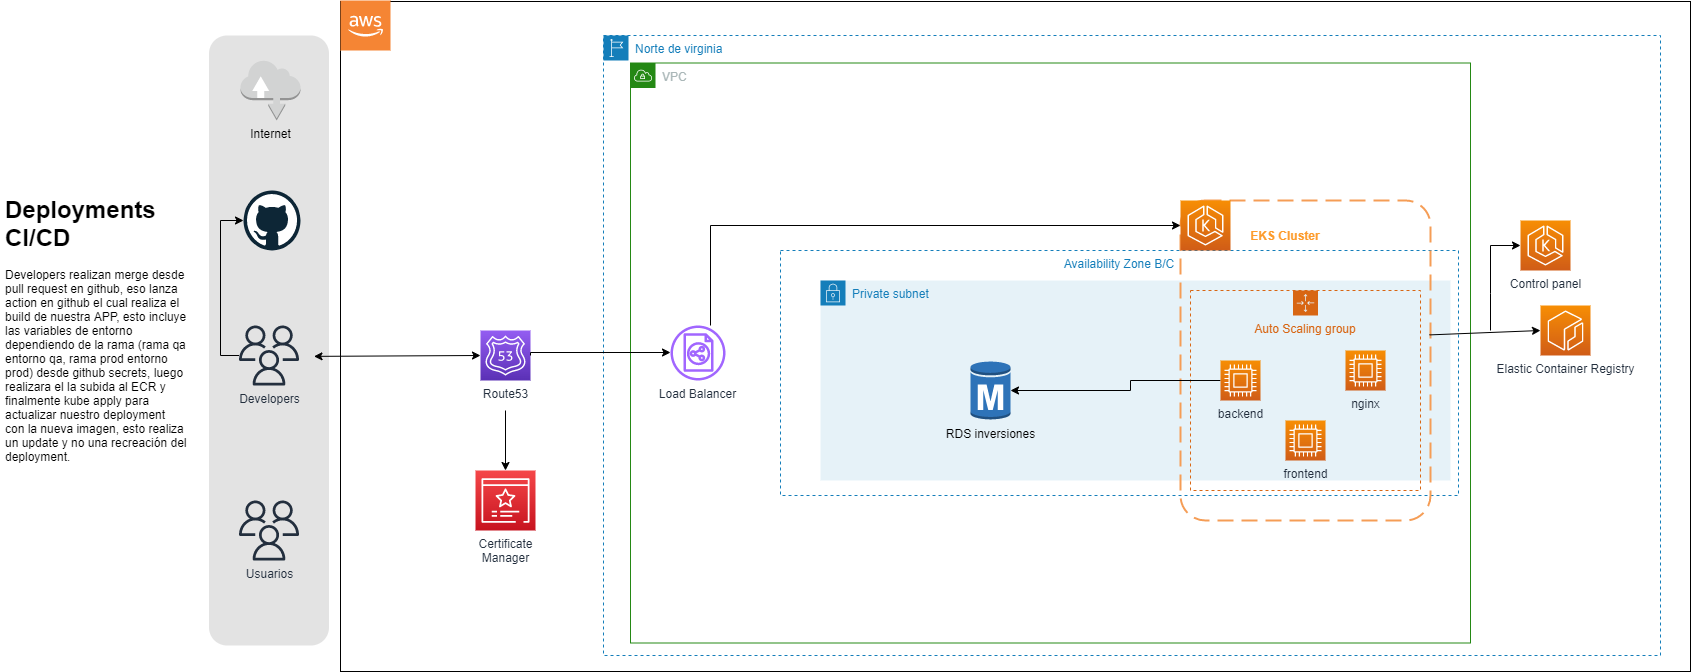

The diagram above was exported from draw.io. Its source (the exported page's mxGraphModel, read from the mxfile embedded in the PNG):
<mxGraphModel dx="2035" dy="635" grid="1" gridSize="10" guides="1" tooltips="1" connect="1" arrows="1" fold="1" page="1" pageScale="1" pageWidth="850" pageHeight="1100" math="0" shadow="0">
  <root>
    <mxCell id="0" />
    <mxCell id="1" parent="0" />
    <mxCell id="nIEXk6s6moDJ-rb-08GU-47" value="VPC" style="points=[[0,0],[0.25,0],[0.5,0],[0.75,0],[1,0],[1,0.25],[1,0.5],[1,0.75],[1,1],[0.75,1],[0.5,1],[0.25,1],[0,1],[0,0.75],[0,0.5],[0,0.25]];outlineConnect=0;gradientColor=none;html=1;whiteSpace=wrap;fontSize=12;fontStyle=0;shape=mxgraph.aws4.group;grIcon=mxgraph.aws4.group_vpc;strokeColor=#248814;fillColor=none;verticalAlign=top;align=left;spacingLeft=30;fontColor=#AAB7B8;dashed=0;" vertex="1" parent="1">
      <mxGeometry x="230" y="62.5" width="840" height="580" as="geometry" />
    </mxCell>
    <mxCell id="nIEXk6s6moDJ-rb-08GU-33" value="Availability Zone B/C" style="fillColor=none;strokeColor=#147EBA;dashed=1;verticalAlign=top;fontStyle=0;fontColor=#147EBA;" vertex="1" parent="1">
      <mxGeometry x="380" y="250" width="678" height="245" as="geometry" />
    </mxCell>
    <mxCell id="nIEXk6s6moDJ-rb-08GU-1" value="" style="rounded=0;whiteSpace=wrap;html=1;fillColor=none;" vertex="1" parent="1">
      <mxGeometry x="-60" y="1" width="1350" height="670" as="geometry" />
    </mxCell>
    <mxCell id="nIEXk6s6moDJ-rb-08GU-2" value="Norte de virginia" style="points=[[0,0],[0.25,0],[0.5,0],[0.75,0],[1,0],[1,0.25],[1,0.5],[1,0.75],[1,1],[0.75,1],[0.5,1],[0.25,1],[0,1],[0,0.75],[0,0.5],[0,0.25]];outlineConnect=0;gradientColor=none;html=1;whiteSpace=wrap;fontSize=12;fontStyle=0;shape=mxgraph.aws4.group;grIcon=mxgraph.aws4.group_region;strokeColor=#147EBA;fillColor=none;verticalAlign=top;align=left;spacingLeft=30;fontColor=#147EBA;dashed=1;" vertex="1" parent="1">
      <mxGeometry x="203" y="35" width="1057" height="620" as="geometry" />
    </mxCell>
    <mxCell id="nIEXk6s6moDJ-rb-08GU-30" value="" style="group" vertex="1" connectable="0" parent="1">
      <mxGeometry x="560" y="60" width="680" height="560" as="geometry" />
    </mxCell>
    <mxCell id="nIEXk6s6moDJ-rb-08GU-32" value="Private subnet" style="points=[[0,0],[0.25,0],[0.5,0],[0.75,0],[1,0],[1,0.25],[1,0.5],[1,0.75],[1,1],[0.75,1],[0.5,1],[0.25,1],[0,1],[0,0.75],[0,0.5],[0,0.25]];outlineConnect=0;gradientColor=none;html=1;whiteSpace=wrap;fontSize=12;fontStyle=0;shape=mxgraph.aws4.group;grIcon=mxgraph.aws4.group_security_group;grStroke=0;strokeColor=#147EBA;fillColor=#E6F2F8;verticalAlign=top;align=left;spacingLeft=30;fontColor=#147EBA;dashed=0;" vertex="1" parent="nIEXk6s6moDJ-rb-08GU-30">
      <mxGeometry x="-140" y="220" width="630" height="200" as="geometry" />
    </mxCell>
    <mxCell id="nIEXk6s6moDJ-rb-08GU-44" value="Auto Scaling group" style="points=[[0,0],[0.25,0],[0.5,0],[0.75,0],[1,0],[1,0.25],[1,0.5],[1,0.75],[1,1],[0.75,1],[0.5,1],[0.25,1],[0,1],[0,0.75],[0,0.5],[0,0.25]];outlineConnect=0;gradientColor=none;html=1;whiteSpace=wrap;fontSize=12;fontStyle=0;shape=mxgraph.aws4.groupCenter;grIcon=mxgraph.aws4.group_auto_scaling_group;grStroke=1;strokeColor=#D86613;fillColor=none;verticalAlign=top;align=center;fontColor=#D86613;dashed=1;spacingTop=25;labelBorderColor=none;" vertex="1" parent="nIEXk6s6moDJ-rb-08GU-30">
      <mxGeometry x="230" y="230" width="230" height="200" as="geometry" />
    </mxCell>
    <mxCell id="nIEXk6s6moDJ-rb-08GU-45" value="" style="rounded=1;arcSize=10;dashed=1;strokeColor=#F59D56;fillColor=none;gradientColor=none;dashPattern=8 4;strokeWidth=2;" vertex="1" parent="nIEXk6s6moDJ-rb-08GU-30">
      <mxGeometry x="220" y="140" width="250" height="320" as="geometry" />
    </mxCell>
    <mxCell id="nIEXk6s6moDJ-rb-08GU-35" value="EKS Cluster" style="text;html=1;strokeColor=none;fillColor=none;align=center;verticalAlign=middle;whiteSpace=wrap;rounded=0;fontColor=#FD9B2B;labelBorderColor=none;fontStyle=1" vertex="1" parent="nIEXk6s6moDJ-rb-08GU-30">
      <mxGeometry x="275" y="160" width="100" height="30" as="geometry" />
    </mxCell>
    <mxCell id="nIEXk6s6moDJ-rb-08GU-40" value="&lt;font color=&quot;#000000&quot;&gt;RDS inversiones&lt;/font&gt;" style="outlineConnect=0;dashed=0;verticalLabelPosition=bottom;verticalAlign=top;align=center;html=1;shape=mxgraph.aws3.rds_db_instance;fillColor=#2E73B8;gradientColor=none;labelBorderColor=none;fontColor=#FD9B2B;" vertex="1" parent="nIEXk6s6moDJ-rb-08GU-30">
      <mxGeometry x="10" y="300" width="40" height="60" as="geometry" />
    </mxCell>
    <mxCell id="nIEXk6s6moDJ-rb-08GU-41" style="edgeStyle=orthogonalEdgeStyle;rounded=0;orthogonalLoop=1;jettySize=auto;html=1;fontColor=#000000;exitX=0;exitY=0.5;exitDx=0;exitDy=0;exitPerimeter=0;" edge="1" parent="nIEXk6s6moDJ-rb-08GU-30" source="nIEXk6s6moDJ-rb-08GU-42">
      <mxGeometry relative="1" as="geometry">
        <Array as="points">
          <mxPoint x="170" y="320" />
          <mxPoint x="170" y="330" />
          <mxPoint x="50" y="330" />
        </Array>
        <mxPoint x="330" y="560" as="sourcePoint" />
        <mxPoint x="50" y="330" as="targetPoint" />
      </mxGeometry>
    </mxCell>
    <mxCell id="nIEXk6s6moDJ-rb-08GU-42" value="backend" style="sketch=0;points=[[0,0,0],[0.25,0,0],[0.5,0,0],[0.75,0,0],[1,0,0],[0,1,0],[0.25,1,0],[0.5,1,0],[0.75,1,0],[1,1,0],[0,0.25,0],[0,0.5,0],[0,0.75,0],[1,0.25,0],[1,0.5,0],[1,0.75,0]];outlineConnect=0;fontColor=#232F3E;gradientColor=#F78E04;gradientDirection=north;fillColor=#D05C17;strokeColor=#ffffff;dashed=0;verticalLabelPosition=bottom;verticalAlign=top;align=center;html=1;fontSize=12;fontStyle=0;aspect=fixed;shape=mxgraph.aws4.resourceIcon;resIcon=mxgraph.aws4.compute;labelBorderColor=none;" vertex="1" parent="nIEXk6s6moDJ-rb-08GU-30">
      <mxGeometry x="260" y="300" width="40" height="40" as="geometry" />
    </mxCell>
    <mxCell id="nIEXk6s6moDJ-rb-08GU-43" value="nginx" style="sketch=0;points=[[0,0,0],[0.25,0,0],[0.5,0,0],[0.75,0,0],[1,0,0],[0,1,0],[0.25,1,0],[0.5,1,0],[0.75,1,0],[1,1,0],[0,0.25,0],[0,0.5,0],[0,0.75,0],[1,0.25,0],[1,0.5,0],[1,0.75,0]];outlineConnect=0;fontColor=#232F3E;gradientColor=#F78E04;gradientDirection=north;fillColor=#D05C17;strokeColor=#ffffff;dashed=0;verticalLabelPosition=bottom;verticalAlign=top;align=center;html=1;fontSize=12;fontStyle=0;aspect=fixed;shape=mxgraph.aws4.resourceIcon;resIcon=mxgraph.aws4.compute;labelBorderColor=none;" vertex="1" parent="nIEXk6s6moDJ-rb-08GU-30">
      <mxGeometry x="385" y="290" width="40" height="40" as="geometry" />
    </mxCell>
    <mxCell id="nIEXk6s6moDJ-rb-08GU-46" value="" style="sketch=0;points=[[0,0,0],[0.25,0,0],[0.5,0,0],[0.75,0,0],[1,0,0],[0,1,0],[0.25,1,0],[0.5,1,0],[0.75,1,0],[1,1,0],[0,0.25,0],[0,0.5,0],[0,0.75,0],[1,0.25,0],[1,0.5,0],[1,0.75,0]];outlineConnect=0;fontColor=#232F3E;gradientColor=#F78E04;gradientDirection=north;fillColor=#D05C17;strokeColor=#ffffff;dashed=0;verticalLabelPosition=bottom;verticalAlign=top;align=center;html=1;fontSize=12;fontStyle=0;aspect=fixed;shape=mxgraph.aws4.resourceIcon;resIcon=mxgraph.aws4.eks;" vertex="1" parent="nIEXk6s6moDJ-rb-08GU-30">
      <mxGeometry x="220" y="140" width="50" height="50" as="geometry" />
    </mxCell>
    <mxCell id="nIEXk6s6moDJ-rb-08GU-54" value="frontend" style="sketch=0;points=[[0,0,0],[0.25,0,0],[0.5,0,0],[0.75,0,0],[1,0,0],[0,1,0],[0.25,1,0],[0.5,1,0],[0.75,1,0],[1,1,0],[0,0.25,0],[0,0.5,0],[0,0.75,0],[1,0.25,0],[1,0.5,0],[1,0.75,0]];outlineConnect=0;fontColor=#232F3E;gradientColor=#F78E04;gradientDirection=north;fillColor=#D05C17;strokeColor=#ffffff;dashed=0;verticalLabelPosition=bottom;verticalAlign=top;align=center;html=1;fontSize=12;fontStyle=0;aspect=fixed;shape=mxgraph.aws4.resourceIcon;resIcon=mxgraph.aws4.compute;labelBorderColor=none;" vertex="1" parent="nIEXk6s6moDJ-rb-08GU-30">
      <mxGeometry x="325" y="360" width="40" height="40" as="geometry" />
    </mxCell>
    <mxCell id="nIEXk6s6moDJ-rb-08GU-50" value="Control panel" style="sketch=0;points=[[0,0,0],[0.25,0,0],[0.5,0,0],[0.75,0,0],[1,0,0],[0,1,0],[0.25,1,0],[0.5,1,0],[0.75,1,0],[1,1,0],[0,0.25,0],[0,0.5,0],[0,0.75,0],[1,0.25,0],[1,0.5,0],[1,0.75,0]];outlineConnect=0;fontColor=#232F3E;gradientColor=#F78E04;gradientDirection=north;fillColor=#D05C17;strokeColor=#ffffff;dashed=0;verticalLabelPosition=bottom;verticalAlign=top;align=center;html=1;fontSize=12;fontStyle=0;aspect=fixed;shape=mxgraph.aws4.resourceIcon;resIcon=mxgraph.aws4.eks;" vertex="1" parent="nIEXk6s6moDJ-rb-08GU-30">
      <mxGeometry x="560" y="160" width="50" height="50" as="geometry" />
    </mxCell>
    <mxCell id="nIEXk6s6moDJ-rb-08GU-3" value="" style="rounded=1;whiteSpace=wrap;html=1;fillColor=#E3E3E3;strokeColor=none;" vertex="1" parent="1">
      <mxGeometry x="-191.5" y="35" width="120" height="610" as="geometry" />
    </mxCell>
    <mxCell id="nIEXk6s6moDJ-rb-08GU-4" value="Internet" style="outlineConnect=0;dashed=0;verticalLabelPosition=bottom;verticalAlign=top;align=center;html=1;shape=mxgraph.aws3.internet;fillColor=#D2D3D3;gradientColor=none;" vertex="1" parent="1">
      <mxGeometry x="-160" y="59.45" width="60" height="60.55" as="geometry" />
    </mxCell>
    <mxCell id="nIEXk6s6moDJ-rb-08GU-5" value="" style="dashed=0;outlineConnect=0;html=1;align=center;labelPosition=center;verticalLabelPosition=bottom;verticalAlign=top;shape=mxgraph.weblogos.github;fillColor=none;" vertex="1" parent="1">
      <mxGeometry x="-157" y="190" width="57" height="60" as="geometry" />
    </mxCell>
    <mxCell id="nIEXk6s6moDJ-rb-08GU-6" style="edgeStyle=orthogonalEdgeStyle;rounded=0;orthogonalLoop=1;jettySize=auto;html=1;" edge="1" parent="1" source="nIEXk6s6moDJ-rb-08GU-7" target="nIEXk6s6moDJ-rb-08GU-5">
      <mxGeometry relative="1" as="geometry">
        <mxPoint x="-200" y="220" as="targetPoint" />
        <Array as="points">
          <mxPoint x="-180" y="355" />
          <mxPoint x="-180" y="220" />
        </Array>
      </mxGeometry>
    </mxCell>
    <mxCell id="nIEXk6s6moDJ-rb-08GU-7" value="Developers" style="sketch=0;outlineConnect=0;fontColor=#232F3E;gradientColor=none;fillColor=#232F3E;strokeColor=none;dashed=0;verticalLabelPosition=bottom;verticalAlign=top;align=center;html=1;fontSize=12;fontStyle=0;aspect=fixed;pointerEvents=1;shape=mxgraph.aws4.users;" vertex="1" parent="1">
      <mxGeometry x="-161.5" y="325" width="60" height="60" as="geometry" />
    </mxCell>
    <mxCell id="nIEXk6s6moDJ-rb-08GU-8" value="Usuarios" style="sketch=0;outlineConnect=0;fontColor=#232F3E;gradientColor=none;fillColor=#232F3E;strokeColor=none;dashed=0;verticalLabelPosition=bottom;verticalAlign=top;align=center;html=1;fontSize=12;fontStyle=0;aspect=fixed;pointerEvents=1;shape=mxgraph.aws4.users;" vertex="1" parent="1">
      <mxGeometry x="-161.5" y="500" width="60" height="60" as="geometry" />
    </mxCell>
    <mxCell id="nIEXk6s6moDJ-rb-08GU-9" value="" style="outlineConnect=0;dashed=0;verticalLabelPosition=bottom;verticalAlign=top;align=center;html=1;shape=mxgraph.aws3.cloud_2;fillColor=#F58534;gradientColor=none;" vertex="1" parent="1">
      <mxGeometry x="-60" width="50" height="50" as="geometry" />
    </mxCell>
    <mxCell id="nIEXk6s6moDJ-rb-08GU-55" style="edgeStyle=orthogonalEdgeStyle;rounded=0;orthogonalLoop=1;jettySize=auto;html=1;" edge="1" parent="1" target="nIEXk6s6moDJ-rb-08GU-19">
      <mxGeometry relative="1" as="geometry">
        <mxPoint x="105" y="410" as="sourcePoint" />
      </mxGeometry>
    </mxCell>
    <mxCell id="nIEXk6s6moDJ-rb-08GU-11" value="Route53" style="sketch=0;points=[[0,0,0],[0.25,0,0],[0.5,0,0],[0.75,0,0],[1,0,0],[0,1,0],[0.25,1,0],[0.5,1,0],[0.75,1,0],[1,1,0],[0,0.25,0],[0,0.5,0],[0,0.75,0],[1,0.25,0],[1,0.5,0],[1,0.75,0]];outlineConnect=0;fontColor=#232F3E;gradientColor=#945DF2;gradientDirection=north;fillColor=#5A30B5;strokeColor=#ffffff;dashed=0;verticalLabelPosition=bottom;verticalAlign=top;align=center;html=1;fontSize=12;fontStyle=0;aspect=fixed;shape=mxgraph.aws4.resourceIcon;resIcon=mxgraph.aws4.route_53;" vertex="1" parent="1">
      <mxGeometry x="80" y="330" width="50" height="50" as="geometry" />
    </mxCell>
    <mxCell id="nIEXk6s6moDJ-rb-08GU-12" value="" style="endArrow=classic;startArrow=classic;html=1;rounded=0;exitX=0;exitY=0.5;exitDx=0;exitDy=0;exitPerimeter=0;" edge="1" parent="1" source="nIEXk6s6moDJ-rb-08GU-11">
      <mxGeometry width="50" height="50" relative="1" as="geometry">
        <mxPoint x="-45" y="356" as="sourcePoint" />
        <mxPoint x="-86.5" y="355.8650693568727" as="targetPoint" />
      </mxGeometry>
    </mxCell>
    <mxCell id="nIEXk6s6moDJ-rb-08GU-19" value="Certificate&lt;br&gt;Manager" style="sketch=0;points=[[0,0,0],[0.25,0,0],[0.5,0,0],[0.75,0,0],[1,0,0],[0,1,0],[0.25,1,0],[0.5,1,0],[0.75,1,0],[1,1,0],[0,0.25,0],[0,0.5,0],[0,0.75,0],[1,0.25,0],[1,0.5,0],[1,0.75,0]];outlineConnect=0;fontColor=#232F3E;gradientColor=#F54749;gradientDirection=north;fillColor=#C7131F;strokeColor=#ffffff;dashed=0;verticalLabelPosition=bottom;verticalAlign=top;align=center;html=1;fontSize=12;fontStyle=0;aspect=fixed;shape=mxgraph.aws4.resourceIcon;resIcon=mxgraph.aws4.certificate_manager_3;" vertex="1" parent="1">
      <mxGeometry x="75" y="470" width="60" height="60" as="geometry" />
    </mxCell>
    <mxCell id="nIEXk6s6moDJ-rb-08GU-22" style="edgeStyle=orthogonalEdgeStyle;rounded=0;orthogonalLoop=1;jettySize=auto;html=1;exitX=1;exitY=0.5;exitDx=0;exitDy=0;exitPerimeter=0;" edge="1" parent="1" source="nIEXk6s6moDJ-rb-08GU-11" target="nIEXk6s6moDJ-rb-08GU-29">
      <mxGeometry relative="1" as="geometry">
        <mxPoint x="290" y="355" as="sourcePoint" />
        <mxPoint x="357.59740259740283" y="355" as="targetPoint" />
        <Array as="points">
          <mxPoint x="130" y="352" />
        </Array>
      </mxGeometry>
    </mxCell>
    <mxCell id="nIEXk6s6moDJ-rb-08GU-28" style="edgeStyle=orthogonalEdgeStyle;rounded=0;orthogonalLoop=1;jettySize=auto;html=1;entryX=0;entryY=0.5;entryDx=0;entryDy=0;entryPerimeter=0;fontColor=#000000;" edge="1" parent="1" source="nIEXk6s6moDJ-rb-08GU-29" target="nIEXk6s6moDJ-rb-08GU-46">
      <mxGeometry relative="1" as="geometry">
        <Array as="points">
          <mxPoint x="310" y="225" />
        </Array>
      </mxGeometry>
    </mxCell>
    <mxCell id="nIEXk6s6moDJ-rb-08GU-29" value="Load Balancer" style="sketch=0;outlineConnect=0;fontColor=#232F3E;gradientColor=none;fillColor=#A166FF;strokeColor=none;dashed=0;verticalLabelPosition=bottom;verticalAlign=top;align=center;html=1;fontSize=12;fontStyle=0;aspect=fixed;pointerEvents=1;shape=mxgraph.aws4.classic_load_balancer;" vertex="1" parent="1">
      <mxGeometry x="269.99857142857144" y="325" width="55" height="55" as="geometry" />
    </mxCell>
    <mxCell id="nIEXk6s6moDJ-rb-08GU-48" value="Elastic Container Registry" style="sketch=0;points=[[0,0,0],[0.25,0,0],[0.5,0,0],[0.75,0,0],[1,0,0],[0,1,0],[0.25,1,0],[0.5,1,0],[0.75,1,0],[1,1,0],[0,0.25,0],[0,0.5,0],[0,0.75,0],[1,0.25,0],[1,0.5,0],[1,0.75,0]];outlineConnect=0;fontColor=#232F3E;gradientColor=#F78E04;gradientDirection=north;fillColor=#D05C17;strokeColor=#ffffff;dashed=0;verticalLabelPosition=bottom;verticalAlign=top;align=center;html=1;fontSize=12;fontStyle=0;aspect=fixed;shape=mxgraph.aws4.resourceIcon;resIcon=mxgraph.aws4.ecr;labelBorderColor=none;" vertex="1" parent="1">
      <mxGeometry x="1140" y="305" width="50" height="50" as="geometry" />
    </mxCell>
    <mxCell id="nIEXk6s6moDJ-rb-08GU-49" value="" style="endArrow=classic;html=1;rounded=0;fontColor=#000000;entryX=0;entryY=0.5;entryDx=0;entryDy=0;entryPerimeter=0;exitX=0.996;exitY=0.42;exitDx=0;exitDy=0;exitPerimeter=0;" edge="1" parent="1" source="nIEXk6s6moDJ-rb-08GU-45" target="nIEXk6s6moDJ-rb-08GU-48">
      <mxGeometry width="50" height="50" relative="1" as="geometry">
        <mxPoint x="500" y="420" as="sourcePoint" />
        <mxPoint x="550" y="370" as="targetPoint" />
      </mxGeometry>
    </mxCell>
    <mxCell id="nIEXk6s6moDJ-rb-08GU-51" value="" style="endArrow=classic;html=1;rounded=0;fontColor=#000000;entryX=0;entryY=0.5;entryDx=0;entryDy=0;entryPerimeter=0;" edge="1" parent="1" target="nIEXk6s6moDJ-rb-08GU-50">
      <mxGeometry width="50" height="50" relative="1" as="geometry">
        <mxPoint x="1090" y="330" as="sourcePoint" />
        <mxPoint x="1120" y="293" as="targetPoint" />
        <Array as="points">
          <mxPoint x="1090" y="293" />
          <mxPoint x="1090" y="245" />
        </Array>
      </mxGeometry>
    </mxCell>
    <mxCell id="nIEXk6s6moDJ-rb-08GU-52" value="&lt;h1&gt;Deployments CI/CD&lt;/h1&gt;&lt;p&gt;Developers realizan merge desde pull request en github, eso lanza action en github el cual realiza el build de nuestra APP, esto incluye las variables de entorno dependiendo de la rama (rama qa entorno qa, rama prod entorno prod) desde github secrets, luego realizara el la subida al ECR y finalmente kube apply para actualizar nuestro deployment con la nueva imagen, esto realiza un update y no una recreación del deployment.&lt;/p&gt;" style="text;html=1;strokeColor=none;fillColor=none;spacing=5;spacingTop=-20;whiteSpace=wrap;overflow=hidden;rounded=0;labelBorderColor=none;fontColor=#000000;" vertex="1" parent="1">
      <mxGeometry x="-400" y="190" width="190" height="280" as="geometry" />
    </mxCell>
  </root>
</mxGraphModel>